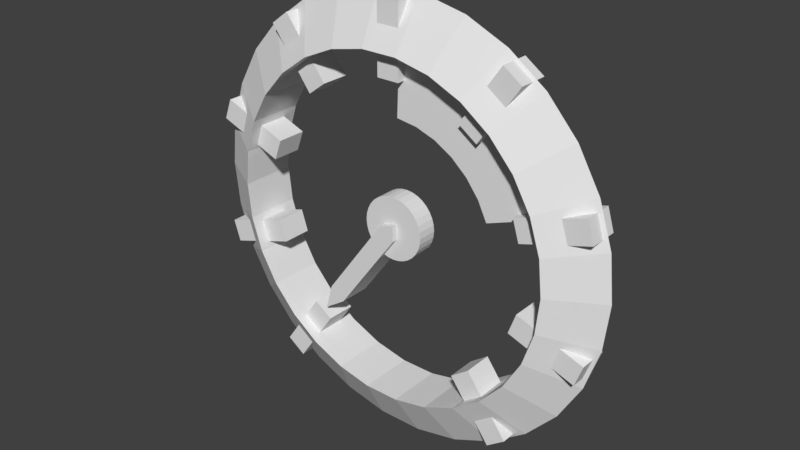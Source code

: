 # Source: SpeedUp.blend  (saved by Blender 2.78.0; exported with 4.5.12 LTS)
import bpy
from mathutils import Matrix  # noqa: F401  (used for matrix-valued properties, if any)

bpy.ops.wm.read_factory_settings(use_empty=True)
scene = bpy.context.scene
scene.name = 'Scene'

# ---- collections
col_collection_1 = bpy.data.collections.new('Collection 1'); scene.collection.children.link(col_collection_1)

# ---- world
world_world = bpy.data.worlds.new('World'); scene.world = world_world
world_world.color = (0.05088, 0.05088, 0.05088)
world_world.use_sun_shadow = False
world_world.sun_shadow_jitter_overblur = 0.0
world_world.cycles.sampling_method = 'MANUAL'

# ---- meshes
me_cylinder_001 = bpy.data.meshes.new('Cylinder.001')
me_cylinder_001.from_pydata([(2.36, 0.1129, 0.5918), (2.36, -0.1129, 0.5918), (2.43, 0.1129, 0.12), (2.43, -0.1129, 0.12), (2.407, 0.1129, -0.3563), (2.407, -0.1129, -0.3563), (2.291, 0.1129, -0.819), (2.291, -0.1129, -0.819), (2.087, 0.1129, -1.25), (2.087, -0.1129, -1.25), (1.803, 0.1129, -1.633), (1.803, -0.1129, -1.633), (1.45, 0.1129, -1.954), (1.45, -0.1129, -1.954), (1.502, -0.1129, 0.0742), (1.502, 0.1129, 0.0742), (0.8962, -0.1129, -1.208), (0.8962, 0.1129, -1.208), (1.115, -0.1129, -1.01), (1.115, 0.1129, -1.01), (1.416, -0.1129, -0.5063), (1.416, 0.1129, -0.5063), (1.488, -0.1129, -0.2203), (1.488, 0.1129, -0.2203), (1.459, -0.1129, 0.3658), (1.459, 0.1129, 0.3658), (1.29, -0.1129, -0.7728), (1.29, 0.1129, -0.7728)], [], [(0, 1, 3, 2), (2, 3, 5, 4), (4, 5, 7, 6), (6, 7, 9, 8), (8, 9, 11, 10), (10, 11, 13, 12), (23, 22, 14, 15), (15, 14, 24, 25), (17, 16, 18, 19), (3, 1, 24, 14, 22, 20, 26, 18, 16, 13, 11, 9, 7, 5), (21, 20, 22, 23), (27, 26, 20, 21), (2, 4, 6, 8, 10, 12, 17, 19, 27, 21, 23, 15, 25, 0), (19, 18, 26, 27), (12, 13, 16, 17), (0, 25, 24, 1)])
me_cylinder_001.materials.append(None)
me_cylinder_001.use_remesh_preserve_volume = False
me_cylinder_001.use_remesh_preserve_attributes = False
me_cylinder_001.use_mirror_vertex_groups = False
me_cylinder_001.update()
me_cube_001 = bpy.data.meshes.new('Cube.001')
me_cube_001.from_pydata([(-0.0611, 3.759e-07, 0.08275), (-0.06153, 4.289e-07, -0.1361), (0.8271, 7.904e-07, -1.334), (1.141, 8.649e-07, -1.539), (1.037, 7.694e-07, -1.179), (0.1484, 4.08e-07, 0.01962), (-0.0611, -0.2218, 0.08275), (-0.06153, -0.2218, -0.1361), (0.8271, -0.2218, -1.334), (1.141, -0.2218, -1.539), (1.037, -0.2218, -1.179), (0.1484, -0.2218, 0.01962), (-0.0611, 0.2278, 0.08275), (-0.06153, 0.2278, -0.1361), (0.8271, 0.2278, -1.334), (1.141, 0.2278, -1.539), (1.037, 0.2278, -1.179), (0.1484, 0.2278, 0.01962)], [], [(5, 4, 16, 17), (6, 7, 8, 9, 10, 11), (4, 5, 11, 10), (2, 3, 9, 8), (1, 2, 8, 7), (0, 1, 7, 6), (5, 0, 6, 11), (3, 4, 10, 9), (12, 17, 16, 15, 14, 13), (3, 2, 14, 15), (2, 1, 13, 14), (1, 0, 12, 13), (0, 5, 17, 12), (4, 3, 15, 16)])
me_cube_001.materials.append(None)
me_cube_001.use_remesh_preserve_volume = False
me_cube_001.use_remesh_preserve_attributes = False
me_cube_001.use_mirror_vertex_groups = False
me_cube_001.update()
me_cylinder = bpy.data.meshes.new('Cylinder')
me_cylinder.from_pydata([(0.0, 0.1396, 0.4419), (0.0, -0.1396, 0.4419), (0.0862, 0.1396, 0.4334), (0.0862, -0.1396, 0.4334), (0.1691, 0.1396, 0.4082), (0.1691, -0.1396, 0.4082), (0.2455, 0.1396, 0.3674), (0.2455, -0.1396, 0.3674), (0.3124, 0.1396, 0.3124), (0.3124, -0.1396, 0.3124), (0.3674, 0.1396, 0.2455), (0.3674, -0.1396, 0.2455), (0.4082, 0.1396, 0.1691), (0.4082, -0.1396, 0.1691), (0.4334, 0.1396, 0.0862), (0.4334, -0.1396, 0.0862), (0.4419, 0.1396, 5.611e-08), (0.4419, -0.1396, 1.061e-08), (0.4334, 0.1396, -0.0862), (0.4334, -0.1396, -0.0862), (0.4082, 0.1396, -0.1691), (0.4082, -0.1396, -0.1691), (0.3674, 0.1396, -0.2455), (0.3674, -0.1396, -0.2455), (0.3124, 0.1396, -0.3124), (0.3124, -0.1396, -0.3124), (0.2455, 0.1396, -0.3674), (0.2455, -0.1396, -0.3674), (0.1691, 0.1396, -0.4082), (0.1691, -0.1396, -0.4082), (0.0862, 0.1396, -0.4334), (0.0862, -0.1396, -0.4334), (-1.44e-07, 0.1396, -0.4419), (-1.44e-07, -0.1396, -0.4419), (-0.0862, 0.1396, -0.4334), (-0.0862, -0.1396, -0.4334), (-0.1691, 0.1396, -0.4082), (-0.1691, -0.1396, -0.4082), (-0.2455, 0.1396, -0.3674), (-0.2455, -0.1396, -0.3674), (-0.3124, 0.1396, -0.3124), (-0.3124, -0.1396, -0.3124), (-0.3674, 0.1396, -0.2455), (-0.3674, -0.1396, -0.2455), (-0.4082, 0.1396, -0.1691), (-0.4082, -0.1396, -0.1691), (-0.4334, 0.1396, -0.0862), (-0.4334, -0.1396, -0.0862), (-0.4419, 0.1396, 4.494e-07), (-0.4419, -0.1396, 4.039e-07), (-0.4334, 0.1396, 0.0862), (-0.4334, -0.1396, 0.0862), (-0.4082, 0.1396, 0.1691), (-0.4082, -0.1396, 0.1691), (-0.3674, 0.1396, 0.2455), (-0.3674, -0.1396, 0.2455), (-0.3124, 0.1396, 0.3124), (-0.3124, -0.1396, 0.3124), (-0.2455, 0.1396, 0.3674), (-0.2455, -0.1396, 0.3674), (-0.1691, 0.1396, 0.4082), (-0.1691, -0.1396, 0.4082), (-0.0862, 0.1396, 0.4334), (-0.0862, -0.1396, 0.4334)], [], [(0, 1, 3, 2), (2, 3, 5, 4), (4, 5, 7, 6), (6, 7, 9, 8), (8, 9, 11, 10), (10, 11, 13, 12), (12, 13, 15, 14), (14, 15, 17, 16), (16, 17, 19, 18), (18, 19, 21, 20), (20, 21, 23, 22), (22, 23, 25, 24), (24, 25, 27, 26), (26, 27, 29, 28), (28, 29, 31, 30), (30, 31, 33, 32), (32, 33, 35, 34), (34, 35, 37, 36), (36, 37, 39, 38), (38, 39, 41, 40), (40, 41, 43, 42), (42, 43, 45, 44), (44, 45, 47, 46), (46, 47, 49, 48), (48, 49, 51, 50), (50, 51, 53, 52), (52, 53, 55, 54), (54, 55, 57, 56), (56, 57, 59, 58), (58, 59, 61, 60), (3, 1, 63, 61, 59, 57, 55, 53, 51, 49, 47, 45, 43, 41, 39, 37, 35, 33, 31, 29, 27, 25, 23, 21, 19, 17, 15, 13, 11, 9, 7, 5), (60, 61, 63, 62), (62, 63, 1, 0), (0, 2, 4, 6, 8, 10, 12, 14, 16, 18, 20, 22, 24, 26, 28, 30, 32, 34, 36, 38, 40, 42, 44, 46, 48, 50, 52, 54, 56, 58, 60, 62)])
me_cylinder.materials.append(None)
me_cylinder.use_remesh_preserve_volume = False
me_cylinder.use_remesh_preserve_attributes = False
me_cylinder.use_mirror_vertex_groups = False
me_cylinder.update()
me_torus = bpy.data.meshes.new('Torus')
me_torus.from_pydata([(3.072, 0.0, 0.0), (2.387, -0.3952, -6.439e-08), (2.387, 0.3952, 6.439e-08), (3.004, -1.04e-07, 0.6386), (2.335, -0.3952, 0.4963), (2.335, 0.3952, 0.4963), (2.806, -2.035e-07, 1.249), (2.181, -0.3952, 0.9709), (2.181, 0.3952, 0.9709), (2.485, -2.941e-07, 1.805), (1.931, -0.3952, 1.403), (1.931, 0.3952, 1.403), (2.055, -3.719e-07, 2.283), (1.597, -0.3952, 1.774), (1.597, 0.3952, 1.774), (1.536, -4.334e-07, 2.66), (1.194, -0.3952, 2.067), (1.194, 0.3952, 2.067), (0.9492, -4.759e-07, 2.921), (0.7376, -0.3952, 2.27), (0.7376, 0.3952, 2.27), (0.3211, -4.977e-07, 3.055), (0.2495, -0.3952, 2.374), (0.2495, 0.3952, 2.374), (-0.3211, -4.977e-07, 3.055), (-0.2495, -0.3952, 2.374), (-0.2495, 0.3952, 2.374), (-0.9492, -4.759e-07, 2.921), (-0.7376, -0.3952, 2.27), (-0.7376, 0.3952, 2.27), (-1.536, -4.334e-07, 2.66), (-1.194, -0.3952, 2.067), (-1.194, 0.3952, 2.067), (-2.055, -3.719e-07, 2.283), (-1.597, -0.3952, 1.774), (-1.597, 0.3952, 1.774), (-2.485, -2.941e-07, 1.805), (-1.931, -0.3952, 1.403), (-1.931, 0.3952, 1.403), (-2.806, -2.035e-07, 1.249), (-2.181, -0.3952, 0.9709), (-2.181, 0.3952, 0.9709), (-3.004, -1.04e-07, 0.6386), (-2.335, -0.3952, 0.4963), (-2.335, 0.3952, 0.4963), (-3.072, -4.375e-14, 2.685e-07), (-2.387, -0.3952, 1.443e-07), (-2.387, 0.3952, 2.731e-07), (-3.004, 1.04e-07, -0.6386), (-2.335, -0.3952, -0.4963), (-2.335, 0.3952, -0.4963), (-2.806, 2.035e-07, -1.249), (-2.181, -0.3952, -0.9709), (-2.181, 0.3952, -0.9709), (-2.485, 2.941e-07, -1.805), (-1.931, -0.3952, -1.403), (-1.931, 0.3952, -1.403), (-2.055, 3.719e-07, -2.283), (-1.597, -0.3952, -1.774), (-1.597, 0.3952, -1.774), (-1.536, 4.334e-07, -2.66), (-1.194, -0.3952, -2.067), (-1.194, 0.3952, -2.067), (-0.9492, 4.759e-07, -2.921), (-0.7376, -0.3952, -2.27), (-0.7376, 0.3952, -2.27), (-0.3211, 4.977e-07, -3.055), (-0.2495, -0.3952, -2.374), (-0.2495, 0.3952, -2.374), (0.3211, 4.977e-07, -3.055), (0.2495, -0.3952, -2.374), (0.2495, 0.3952, -2.374), (0.9492, 4.759e-07, -2.921), (0.7376, -0.3952, -2.27), (0.7376, 0.3952, -2.27), (1.536, 4.334e-07, -2.66), (1.194, -0.3952, -2.067), (1.194, 0.3952, -2.067), (2.055, 3.719e-07, -2.283), (1.597, -0.3952, -1.774), (1.597, 0.3952, -1.774), (2.485, 2.941e-07, -1.805), (1.931, -0.3952, -1.403), (1.931, 0.3952, -1.403), (2.806, 2.035e-07, -1.249), (2.181, -0.3952, -0.9709), (2.181, 0.3952, -0.9709), (3.004, 1.04e-07, -0.6386), (2.335, -0.3952, -0.4963), (2.335, 0.3952, -0.4963), (-1.63, -0.2264, -2.538), (-1.892, -0.2264, -2.357), (-1.63, 0.1966, -2.538), (-1.892, 0.1966, -2.357), (-1.06, -0.2264, -1.712), (-1.322, -0.2264, -1.531), (-1.06, 0.1966, -1.712), (-1.322, 0.1966, -1.531), (-2.813, -0.2264, -1.084), (-2.911, -0.2264, -0.7814), (-2.813, 0.1966, -1.084), (-2.911, 0.1966, -0.7814), (-1.858, -0.2264, -0.7759), (-1.956, -0.2264, -0.4729), (-1.858, 0.1966, -0.7759), (-1.956, 0.1966, -0.4729), (-2.923, -0.2264, 0.7839), (-2.81, -0.2264, 1.082), (-2.923, 0.1966, 0.7839), (-2.81, 0.1966, 1.082), (-1.984, -0.2264, 0.4285), (-1.872, -0.2264, 0.7263), (-1.984, 0.1966, 0.4285), (-1.872, 0.1966, 0.7263), (-1.896, -0.2264, 2.329), (-1.641, -0.2264, 2.52), (-1.896, 0.1966, 2.329), (-1.641, 0.1966, 2.52), (-1.293, -0.2264, 1.527), (-1.038, -0.2264, 1.718), (-1.293, 0.1966, 1.527), (-1.038, 0.1966, 1.718), (-0.1592, -0.2264, 3.005), (0.1592, -0.2264, 3.005), (-0.1592, 0.1966, 3.005), (0.1592, 0.1966, 3.005), (-0.1592, -0.2264, 2.001), (0.1592, -0.2264, 2.001), (-0.1592, 0.1966, 2.001), (0.1592, 0.1966, 2.001), (1.625, -0.2264, 2.543), (1.886, -0.2264, 2.36), (1.625, 0.1966, 2.543), (1.886, 0.1966, 2.36), (1.048, -0.2264, 1.722), (1.309, -0.2264, 1.539), (1.048, 0.1966, 1.722), (1.309, 0.1966, 1.539), (2.808, -0.2264, 1.082), (2.902, -0.2264, 0.7772), (2.808, 0.1966, 1.082), (2.902, 0.1966, 0.7772), (1.849, -0.2264, 0.788), (1.942, -0.2264, 0.4835), (1.849, 0.1966, 0.788), (1.942, 0.1966, 0.4835), (2.912, -0.2264, -0.7841), (2.806, -0.2264, -1.084), (2.912, 0.1966, -0.7841), (2.806, 0.1966, -1.084), (1.966, -0.2264, -0.4509), (1.86, -0.2264, -0.7512), (1.966, 0.1966, -0.4509), (1.86, 0.1966, -0.7512), (1.889, -0.2264, -2.35), (1.633, -0.2264, -2.539), (1.889, 0.1966, -2.35), (1.633, 0.1966, -2.539), (1.294, -0.2264, -1.542), (1.037, -0.2264, -1.731), (1.294, 0.1966, -1.542), (1.037, 0.1966, -1.731)], [], [(0, 3, 4, 1), (1, 4, 5, 2), (0, 2, 5, 3), (3, 6, 7, 4), (4, 7, 8, 5), (5, 8, 6, 3), (6, 9, 10, 7), (7, 10, 11, 8), (8, 11, 9, 6), (9, 12, 13, 10), (10, 13, 14, 11), (11, 14, 12, 9), (12, 15, 16, 13), (13, 16, 17, 14), (14, 17, 15, 12), (15, 18, 19, 16), (16, 19, 20, 17), (17, 20, 18, 15), (18, 21, 22, 19), (19, 22, 23, 20), (20, 23, 21, 18), (21, 24, 25, 22), (22, 25, 26, 23), (23, 26, 24, 21), (24, 27, 28, 25), (25, 28, 29, 26), (26, 29, 27, 24), (27, 30, 31, 28), (28, 31, 32, 29), (29, 32, 30, 27), (30, 33, 34, 31), (31, 34, 35, 32), (32, 35, 33, 30), (33, 36, 37, 34), (34, 37, 38, 35), (35, 38, 36, 33), (36, 39, 40, 37), (37, 40, 41, 38), (38, 41, 39, 36), (39, 42, 43, 40), (40, 43, 44, 41), (41, 44, 42, 39), (42, 45, 46, 43), (43, 46, 47, 44), (44, 47, 45, 42), (45, 48, 49, 46), (46, 49, 50, 47), (47, 50, 48, 45), (48, 51, 52, 49), (49, 52, 53, 50), (50, 53, 51, 48), (51, 54, 55, 52), (52, 55, 56, 53), (53, 56, 54, 51), (54, 57, 58, 55), (55, 58, 59, 56), (56, 59, 57, 54), (57, 60, 61, 58), (58, 61, 62, 59), (59, 62, 60, 57), (60, 63, 64, 61), (61, 64, 65, 62), (62, 65, 63, 60), (63, 66, 67, 64), (64, 67, 68, 65), (65, 68, 66, 63), (66, 69, 70, 67), (67, 70, 71, 68), (68, 71, 69, 66), (69, 72, 73, 70), (70, 73, 74, 71), (71, 74, 72, 69), (72, 75, 76, 73), (73, 76, 77, 74), (74, 77, 75, 72), (75, 78, 79, 76), (76, 79, 80, 77), (77, 80, 78, 75), (78, 81, 82, 79), (79, 82, 83, 80), (80, 83, 81, 78), (81, 84, 85, 82), (82, 85, 86, 83), (83, 86, 84, 81), (84, 87, 88, 85), (85, 88, 89, 86), (86, 89, 87, 84), (87, 0, 1, 88), (88, 1, 2, 89), (89, 2, 0, 87), (90, 91, 93, 92), (92, 93, 97, 96), (96, 97, 95, 94), (94, 95, 91, 90), (92, 96, 94, 90), (97, 93, 91, 95), (98, 99, 101, 100), (100, 101, 105, 104), (104, 105, 103, 102), (102, 103, 99, 98), (100, 104, 102, 98), (105, 101, 99, 103), (106, 107, 109, 108), (108, 109, 113, 112), (112, 113, 111, 110), (110, 111, 107, 106), (108, 112, 110, 106), (113, 109, 107, 111), (114, 115, 117, 116), (116, 117, 121, 120), (120, 121, 119, 118), (118, 119, 115, 114), (116, 120, 118, 114), (121, 117, 115, 119), (122, 123, 125, 124), (124, 125, 129, 128), (128, 129, 127, 126), (126, 127, 123, 122), (124, 128, 126, 122), (129, 125, 123, 127), (130, 131, 133, 132), (132, 133, 137, 136), (136, 137, 135, 134), (134, 135, 131, 130), (132, 136, 134, 130), (137, 133, 131, 135), (138, 139, 141, 140), (140, 141, 145, 144), (144, 145, 143, 142), (142, 143, 139, 138), (140, 144, 142, 138), (145, 141, 139, 143), (146, 147, 149, 148), (148, 149, 153, 152), (152, 153, 151, 150), (150, 151, 147, 146), (148, 152, 150, 146), (153, 149, 147, 151), (154, 155, 157, 156), (156, 157, 161, 160), (160, 161, 159, 158), (158, 159, 155, 154), (156, 160, 158, 154), (161, 157, 155, 159)])
me_torus.materials.append(None)
me_torus.use_remesh_preserve_volume = False
me_torus.use_remesh_preserve_attributes = False
me_torus.use_mirror_vertex_groups = False
me_torus.update()

# ---- objects
ob_test = bpy.data.objects.new('Test', None)
ob_redarea = bpy.data.objects.new('RedArea', me_cylinder_001)
ob_pointer = bpy.data.objects.new('Pointer', me_cube_001)
ob_center = bpy.data.objects.new('Center', me_cylinder)
ob_outerwheel = bpy.data.objects.new('OuterWheel', me_torus)

# ---- transforms, parenting, visibility, modifiers, constraints
ob_test.location = (0.0, 0.0, 0.0)
ob_test.empty_image_offset = (0.0, 0.0)
ob_test.lineart.crease_threshold = 0.0
ob_redarea.parent = ob_test
ob_redarea.location = (0.0, -2.344e-10, 0.0)
ob_redarea.rotation_euler = (3.515e-07, -1.291, -4.669e-07)
ob_redarea.lineart.crease_threshold = 0.0
ob_pointer.parent = ob_test
ob_pointer.location = (0.0, -6.175e-10, 0.0)
ob_pointer.rotation_euler = (3.156e-07, -5.016, 4.294e-07)
ob_pointer.lineart.crease_threshold = 0.0
ob_center.parent = ob_test
ob_center.location = (0.0, -2.344e-10, 0.0)
ob_center.lineart.crease_threshold = 0.0
ob_outerwheel.parent = ob_test
ob_outerwheel.location = (0.0, -2.344e-10, 0.0)
ob_outerwheel.lineart.crease_threshold = 0.0

# ---- collection membership
col_collection_1.objects.link(ob_test)
col_collection_1.objects.link(ob_redarea)
col_collection_1.objects.link(ob_pointer)
col_collection_1.objects.link(ob_center)
col_collection_1.objects.link(ob_outerwheel)

# ---- scene / render settings (as saved in the file)
scene.frame_start = 1; scene.frame_end = 60; scene.frame_set(0)
scene.render.engine = 'BLENDER_EEVEE_NEXT'
scene.render.resolution_percentage = 50
scene.render.dither_intensity = 0.0
scene.cycles.use_denoising = False
scene.cycles.samples = 128
scene.cycles.sampling_pattern = 'TABULATED_SOBOL'
scene.cycles.light_sampling_threshold = 0.0
scene.cycles.use_adaptive_sampling = False
scene.cycles.use_light_tree = False
scene.cycles.blur_glossy = 0.0
scene.cycles.sample_clamp_indirect = 0.0
scene.view_settings.view_transform = 'Standard'
bpy.context.view_layer.update()

# ---- added for rendering (the .blend has no active camera and no usable light): camera, sun
cam_auto = bpy.data.cameras.new('AutoCamera')
cam_auto.lens = 50.0
cam_auto.sensor_width = 36.0
cam_auto.clip_end = 1000.0
ob_auto_camera = bpy.data.objects.new('AutoCamera', cam_auto)
scene.collection.objects.link(ob_auto_camera)
ob_auto_camera.location = (8.04943, -9.65932, 6.43954)
ob_auto_camera.rotation_euler = (1.09748, -7.21219e-08, 0.694738)
scene.camera = ob_auto_camera
light_auto_sun = bpy.data.lights.new('AutoSun', 'SUN')
light_auto_sun.energy = 3.0
light_auto_sun.angle = 0.0523599
ob_auto_sun = bpy.data.objects.new('AutoSun', light_auto_sun)
scene.collection.objects.link(ob_auto_sun)
ob_auto_sun.rotation_euler = (0.872665, 0.174533, 0.523599)
bpy.context.view_layer.update()
